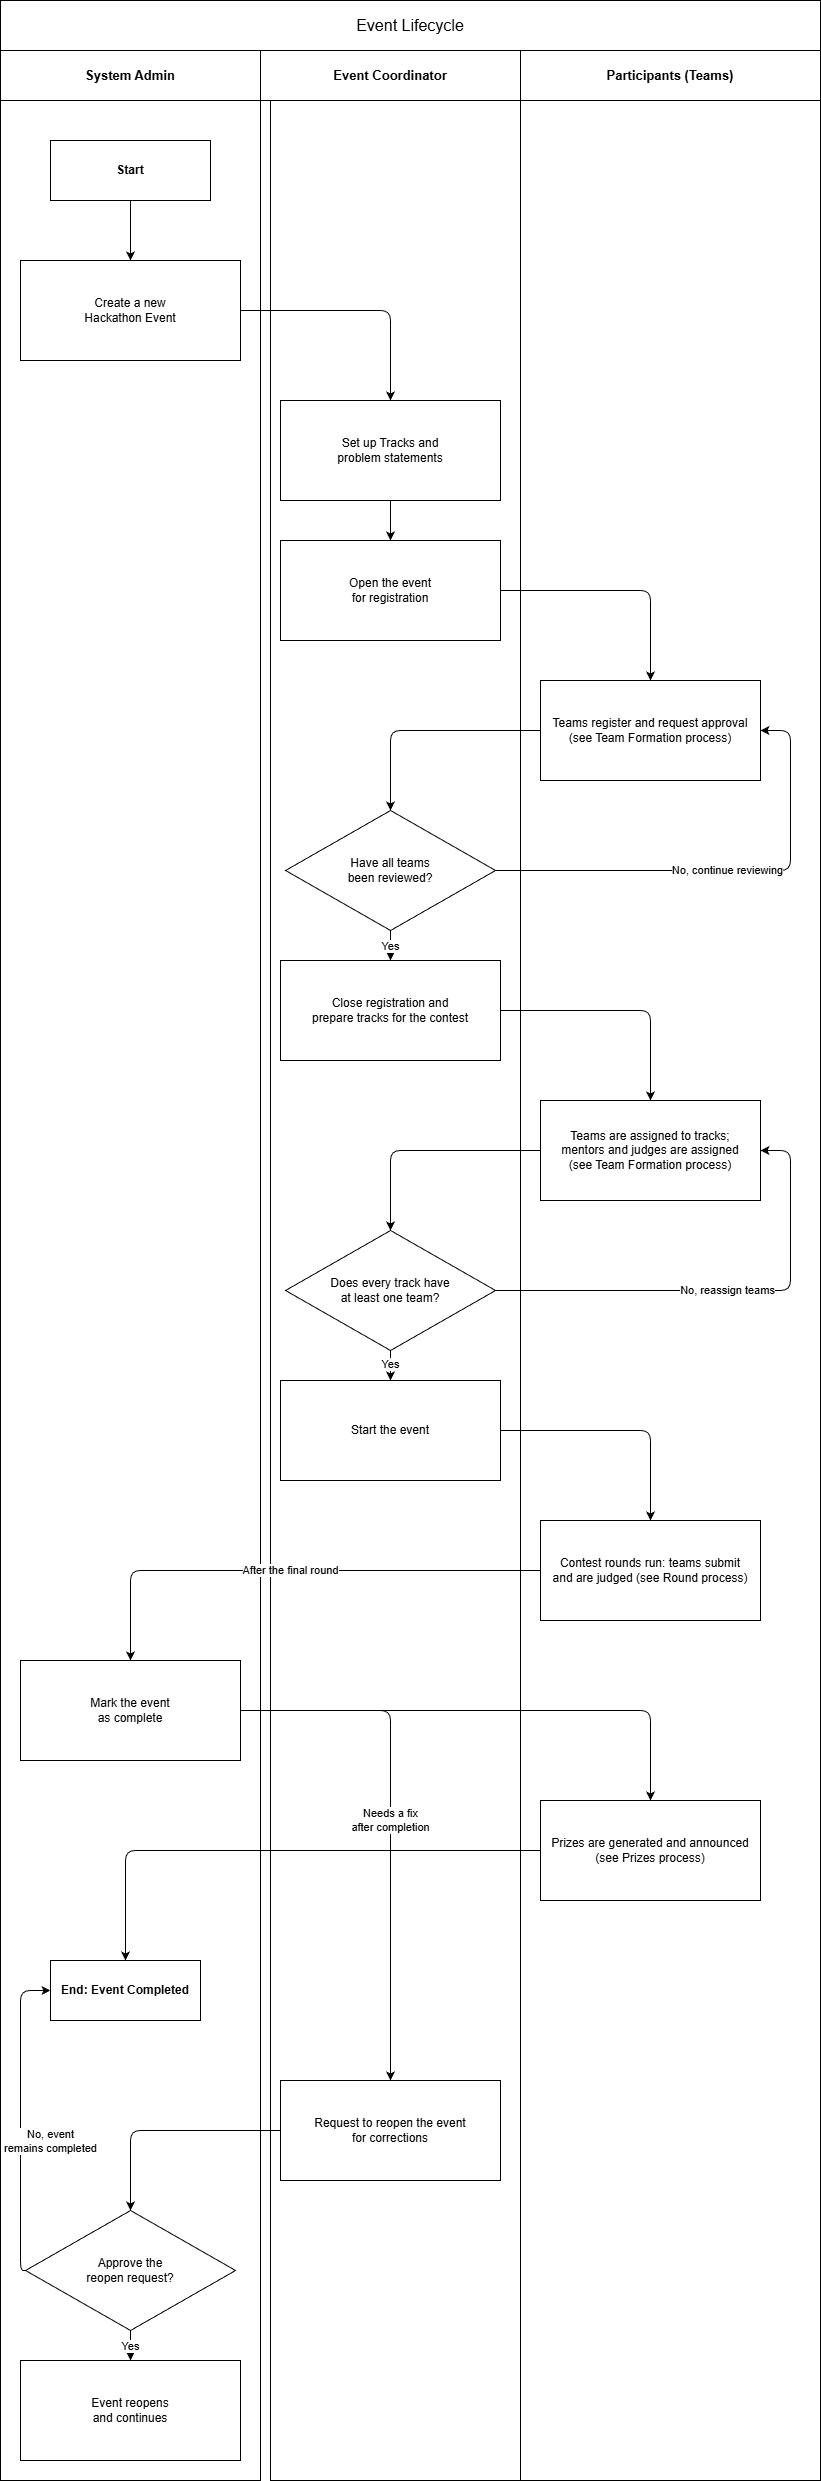

The diagram above was exported from draw.io. Its source (the exported page's mxGraphModel, read from the mxfile embedded in the PNG):
<mxGraphModel dx="1571" dy="934" grid="1" gridSize="10" guides="1" tooltips="1" connect="1" arrows="1" fold="1" page="1" pageScale="1" pageWidth="820" pageHeight="2520" math="0" shadow="0">
  <root>
    <mxCell id="0" />
    <mxCell id="1" parent="0" />
    <mxCell id="title_p1" parent="1" style="rounded=0;whiteSpace=wrap;html=1;fontSize=16;fontStyle=0;align=center;verticalAlign=middle;" value="Event Lifecycle" vertex="1">
      <mxGeometry height="50" width="820" as="geometry" />
    </mxCell>
    <mxCell id="hdr_p1_0" parent="1" style="rounded=0;whiteSpace=wrap;html=1;fontSize=13;fontStyle=1;verticalAlign=middle;align=center;" value="System Admin" vertex="1">
      <mxGeometry height="50" width="260" y="50" as="geometry" />
    </mxCell>
    <mxCell id="body_p1_0" parent="1" style="rounded=0;whiteSpace=wrap;html=1;fontSize=1;" value="" vertex="1">
      <mxGeometry height="2380" width="260" y="100" as="geometry" />
    </mxCell>
    <mxCell id="hdr_p1_1" parent="1" style="rounded=0;whiteSpace=wrap;html=1;fontSize=13;fontStyle=1;verticalAlign=middle;align=center;" value="Event Coordinator" vertex="1">
      <mxGeometry height="50" width="260" x="260" y="50" as="geometry" />
    </mxCell>
    <mxCell id="body_p1_1" parent="1" style="rounded=0;whiteSpace=wrap;html=1;fontSize=1;" value="" vertex="1">
      <mxGeometry height="2380" width="260" x="270" y="100" as="geometry" />
    </mxCell>
    <mxCell id="hdr_p1_2" parent="1" style="rounded=0;whiteSpace=wrap;html=1;fontSize=13;fontStyle=1;verticalAlign=middle;align=center;" value="Participants (Teams)" vertex="1">
      <mxGeometry height="50" width="300" x="520" y="50" as="geometry" />
    </mxCell>
    <mxCell id="body_p1_2" parent="1" style="rounded=0;whiteSpace=wrap;html=1;fontSize=1;" value="" vertex="1">
      <mxGeometry height="2380" width="300" x="520" y="100" as="geometry" />
    </mxCell>
    <mxCell id="n_p1_start" parent="1" style="terminator;whiteSpace=wrap;html=1;fontSize=12;fontStyle=1;verticalAlign=middle;align=center;" value="Start" vertex="1">
      <mxGeometry height="60" width="160" x="50" y="140" as="geometry" />
    </mxCell>
    <mxCell id="n_p1_create" parent="1" style="rounded=0;whiteSpace=wrap;html=1;fontSize=12;verticalAlign=middle;align=center;" value="Create a new&#10;Hackathon Event" vertex="1">
      <mxGeometry height="100" width="220" x="20" y="260" as="geometry" />
    </mxCell>
    <mxCell id="n_p1_track" parent="1" style="rounded=0;whiteSpace=wrap;html=1;fontSize=12;verticalAlign=middle;align=center;" value="Set up Tracks and&#10;problem statements" vertex="1">
      <mxGeometry height="100" width="220" x="280" y="400" as="geometry" />
    </mxCell>
    <mxCell id="n_p1_open" parent="1" style="rounded=0;whiteSpace=wrap;html=1;fontSize=12;verticalAlign=middle;align=center;" value="Open the event&#10;for registration" vertex="1">
      <mxGeometry height="100" width="220" x="280" y="540" as="geometry" />
    </mxCell>
    <mxCell id="n_p1_teams" parent="1" style="rounded=0;whiteSpace=wrap;html=1;fontSize=12;verticalAlign=middle;align=center;" value="Teams register and request approval&#10;(see Team Formation process)" vertex="1">
      <mxGeometry height="100" width="220" x="540" y="680" as="geometry" />
    </mxCell>
    <mxCell id="n_p1_chkteam" parent="1" style="rhombus;whiteSpace=wrap;html=1;fontSize=12;fontStyle=0;verticalAlign=middle;align=center;" value="Have all teams&#10;been reviewed?" vertex="1">
      <mxGeometry height="120" width="210" x="285" y="810" as="geometry" />
    </mxCell>
    <mxCell id="n_p1_setup" parent="1" style="rounded=0;whiteSpace=wrap;html=1;fontSize=12;verticalAlign=middle;align=center;" value="Close registration and&#10;prepare tracks for the contest" vertex="1">
      <mxGeometry height="100" width="220" x="280" y="960" as="geometry" />
    </mxCell>
    <mxCell id="n_p1_assign" parent="1" style="rounded=0;whiteSpace=wrap;html=1;fontSize=12;verticalAlign=middle;align=center;" value="Teams are assigned to tracks;&#10;mentors and judges are assigned&#10;(see Team Formation process)" vertex="1">
      <mxGeometry height="100" width="220" x="540" y="1100" as="geometry" />
    </mxCell>
    <mxCell id="n_p1_chktrack" parent="1" style="rhombus;whiteSpace=wrap;html=1;fontSize=12;fontStyle=0;verticalAlign=middle;align=center;" value="Does every track have&#10;at least one team?" vertex="1">
      <mxGeometry height="120" width="210" x="285" y="1230" as="geometry" />
    </mxCell>
    <mxCell id="n_p1_inprogress" parent="1" style="rounded=0;whiteSpace=wrap;html=1;fontSize=12;verticalAlign=middle;align=center;" value="Start the event" vertex="1">
      <mxGeometry height="100" width="220" x="280" y="1380" as="geometry" />
    </mxCell>
    <mxCell id="n_p1_rounds" parent="1" style="rounded=0;whiteSpace=wrap;html=1;fontSize=12;verticalAlign=middle;align=center;" value="Contest rounds run: teams submit&#10;and are judged (see Round process)" vertex="1">
      <mxGeometry height="100" width="220" x="540" y="1520" as="geometry" />
    </mxCell>
    <mxCell id="n_p1_complete" parent="1" style="rounded=0;whiteSpace=wrap;html=1;fontSize=12;verticalAlign=middle;align=center;" value="Mark the event&#10;as complete" vertex="1">
      <mxGeometry height="100" width="220" x="20" y="1660" as="geometry" />
    </mxCell>
    <mxCell id="n_p1_prizes" parent="1" style="rounded=0;whiteSpace=wrap;html=1;fontSize=12;verticalAlign=middle;align=center;" value="Prizes are generated and announced&#10;(see Prizes process)" vertex="1">
      <mxGeometry height="100" width="220" x="540" y="1800" as="geometry" />
    </mxCell>
    <mxCell id="n_p1_end" parent="1" style="terminator;whiteSpace=wrap;html=1;fontSize=12;fontStyle=1;verticalAlign=middle;align=center;" value="End: Event Completed" vertex="1">
      <mxGeometry height="60" width="150" x="50" y="1960" as="geometry" />
    </mxCell>
    <mxCell id="n_p1_reopenreq" parent="1" style="rounded=0;whiteSpace=wrap;html=1;fontSize=12;verticalAlign=middle;align=center;" value="Request to reopen the event&#10;for corrections" vertex="1">
      <mxGeometry height="100" width="220" x="280" y="2080" as="geometry" />
    </mxCell>
    <mxCell id="n_p1_reopendec" parent="1" style="rhombus;whiteSpace=wrap;html=1;fontSize=12;fontStyle=0;verticalAlign=middle;align=center;" value="Approve the&#10;reopen request?" vertex="1">
      <mxGeometry height="120" width="210" x="25" y="2210" as="geometry" />
    </mxCell>
    <mxCell id="n_p1_reopenok" parent="1" style="rounded=0;whiteSpace=wrap;html=1;fontSize=12;verticalAlign=middle;align=center;" value="Event reopens&#10;and continues" vertex="1">
      <mxGeometry height="100" width="220" x="20" y="2360" as="geometry" />
    </mxCell>
    <mxCell id="e_p1_1" edge="1" parent="1" source="n_p1_start" style="edgeStyle=orthogonalEdgeStyle;rounded=1;html=1;endArrow=classic;fontSize=11;labelBackgroundColor=#ffffff;fontColor=#000000;" target="n_p1_create" value="">
      <mxGeometry relative="1" as="geometry" />
    </mxCell>
    <mxCell id="e_p1_2" edge="1" parent="1" source="n_p1_create" style="edgeStyle=orthogonalEdgeStyle;rounded=1;html=1;endArrow=classic;fontSize=11;labelBackgroundColor=#ffffff;fontColor=#000000;" target="n_p1_track" value="">
      <mxGeometry relative="1" as="geometry" />
    </mxCell>
    <mxCell id="e_p1_3" edge="1" parent="1" source="n_p1_track" style="edgeStyle=orthogonalEdgeStyle;rounded=1;html=1;endArrow=classic;fontSize=11;labelBackgroundColor=#ffffff;fontColor=#000000;" target="n_p1_open" value="">
      <mxGeometry relative="1" as="geometry" />
    </mxCell>
    <mxCell id="e_p1_4" edge="1" parent="1" source="n_p1_open" style="edgeStyle=orthogonalEdgeStyle;rounded=1;html=1;endArrow=classic;fontSize=11;labelBackgroundColor=#ffffff;fontColor=#000000;" target="n_p1_teams" value="">
      <mxGeometry relative="1" as="geometry" />
    </mxCell>
    <mxCell id="e_p1_5" edge="1" parent="1" source="n_p1_teams" style="edgeStyle=orthogonalEdgeStyle;rounded=1;html=1;endArrow=classic;fontSize=11;labelBackgroundColor=#ffffff;fontColor=#000000;" target="n_p1_chkteam" value="">
      <mxGeometry relative="1" as="geometry" />
    </mxCell>
    <mxCell id="e_p1_6" edge="1" parent="1" source="n_p1_chkteam" style="edgeStyle=orthogonalEdgeStyle;rounded=1;html=1;endArrow=classic;fontSize=11;labelBackgroundColor=#ffffff;fontColor=#000000;exitX=1;exitY=0.5;exitDx=0;exitDy=0;entryX=1;entryY=0.5;entryDx=0;entryDy=0;" target="n_p1_teams" value="No, continue reviewing">
      <mxGeometry relative="1" as="geometry">
        <Array as="points">
          <mxPoint x="790" y="870" />
          <mxPoint x="790" y="730" />
        </Array>
      </mxGeometry>
    </mxCell>
    <mxCell id="e_p1_7" edge="1" parent="1" source="n_p1_chkteam" style="edgeStyle=orthogonalEdgeStyle;rounded=1;html=1;endArrow=classic;fontSize=11;labelBackgroundColor=#ffffff;fontColor=#000000;" target="n_p1_setup" value="Yes">
      <mxGeometry relative="1" as="geometry" />
    </mxCell>
    <mxCell id="e_p1_8" edge="1" parent="1" source="n_p1_setup" style="edgeStyle=orthogonalEdgeStyle;rounded=1;html=1;endArrow=classic;fontSize=11;labelBackgroundColor=#ffffff;fontColor=#000000;" target="n_p1_assign" value="">
      <mxGeometry relative="1" as="geometry" />
    </mxCell>
    <mxCell id="e_p1_9" edge="1" parent="1" source="n_p1_assign" style="edgeStyle=orthogonalEdgeStyle;rounded=1;html=1;endArrow=classic;fontSize=11;labelBackgroundColor=#ffffff;fontColor=#000000;" target="n_p1_chktrack" value="">
      <mxGeometry relative="1" as="geometry" />
    </mxCell>
    <mxCell id="e_p1_10" edge="1" parent="1" source="n_p1_chktrack" style="edgeStyle=orthogonalEdgeStyle;rounded=1;html=1;endArrow=classic;fontSize=11;labelBackgroundColor=#ffffff;fontColor=#000000;exitX=1;exitY=0.5;exitDx=0;exitDy=0;entryX=1;entryY=0.5;entryDx=0;entryDy=0;" target="n_p1_assign" value="No, reassign teams">
      <mxGeometry relative="1" as="geometry">
        <Array as="points">
          <mxPoint x="790" y="1290" />
          <mxPoint x="790" y="1150" />
        </Array>
      </mxGeometry>
    </mxCell>
    <mxCell id="e_p1_11" edge="1" parent="1" source="n_p1_chktrack" style="edgeStyle=orthogonalEdgeStyle;rounded=1;html=1;endArrow=classic;fontSize=11;labelBackgroundColor=#ffffff;fontColor=#000000;" target="n_p1_inprogress" value="Yes">
      <mxGeometry relative="1" as="geometry" />
    </mxCell>
    <mxCell id="e_p1_12" edge="1" parent="1" source="n_p1_inprogress" style="edgeStyle=orthogonalEdgeStyle;rounded=1;html=1;endArrow=classic;fontSize=11;labelBackgroundColor=#ffffff;fontColor=#000000;" target="n_p1_rounds" value="">
      <mxGeometry relative="1" as="geometry" />
    </mxCell>
    <mxCell id="e_p1_13" edge="1" parent="1" source="n_p1_rounds" style="edgeStyle=orthogonalEdgeStyle;rounded=1;html=1;endArrow=classic;fontSize=11;labelBackgroundColor=#ffffff;fontColor=#000000;" target="n_p1_complete" value="After the final round">
      <mxGeometry relative="1" as="geometry" />
    </mxCell>
    <mxCell id="e_p1_14" edge="1" parent="1" source="n_p1_complete" style="edgeStyle=orthogonalEdgeStyle;rounded=1;html=1;endArrow=classic;fontSize=11;labelBackgroundColor=#ffffff;fontColor=#000000;" target="n_p1_prizes" value="">
      <mxGeometry relative="1" as="geometry" />
    </mxCell>
    <mxCell id="e_p1_15" edge="1" parent="1" source="n_p1_prizes" style="edgeStyle=orthogonalEdgeStyle;rounded=1;html=1;endArrow=classic;fontSize=11;labelBackgroundColor=#ffffff;fontColor=#000000;" target="n_p1_end" value="">
      <mxGeometry relative="1" as="geometry" />
    </mxCell>
    <mxCell id="e_p1_16" edge="1" parent="1" source="n_p1_complete" style="edgeStyle=orthogonalEdgeStyle;rounded=1;html=1;endArrow=classic;fontSize=11;labelBackgroundColor=#ffffff;fontColor=#000000;" target="n_p1_reopenreq" value="Needs a fix&#10;after completion">
      <mxGeometry relative="1" as="geometry" />
    </mxCell>
    <mxCell id="e_p1_17" edge="1" parent="1" source="n_p1_reopenreq" style="edgeStyle=orthogonalEdgeStyle;rounded=1;html=1;endArrow=classic;fontSize=11;labelBackgroundColor=#ffffff;fontColor=#000000;" target="n_p1_reopendec" value="">
      <mxGeometry relative="1" as="geometry" />
    </mxCell>
    <mxCell id="e_p1_18" edge="1" parent="1" source="n_p1_reopendec" style="edgeStyle=orthogonalEdgeStyle;rounded=1;html=1;endArrow=classic;fontSize=11;labelBackgroundColor=#ffffff;fontColor=#000000;" target="n_p1_reopenok" value="Yes">
      <mxGeometry relative="1" as="geometry" />
    </mxCell>
    <mxCell id="e_p1_19" edge="1" parent="1" source="n_p1_reopendec" style="edgeStyle=orthogonalEdgeStyle;rounded=1;html=1;endArrow=classic;fontSize=11;labelBackgroundColor=#ffffff;fontColor=#000000;exitX=0;exitY=0.5;exitDx=0;exitDy=0;entryX=0;entryY=0.5;entryDx=0;entryDy=0;" target="n_p1_end" value="No, event&#10;remains completed">
      <mxGeometry relative="1" x="-0.1429" y="-30" as="geometry">
        <mxPoint as="offset" />
        <Array as="points">
          <mxPoint x="20" y="2270" />
          <mxPoint x="20" y="1990" />
        </Array>
      </mxGeometry>
    </mxCell>
  </root>
</mxGraphModel>